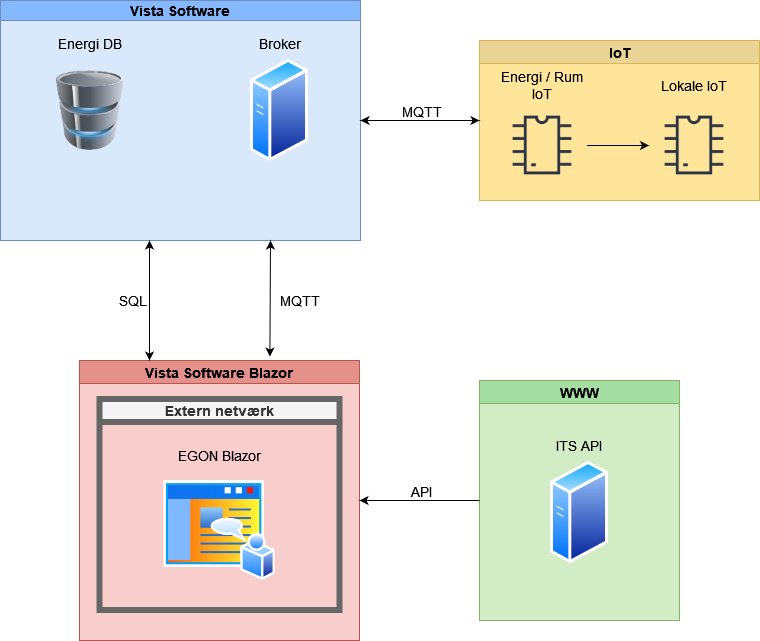

The diagram above was exported from draw.io. Its source (the exported page's mxGraphModel, read from the mxfile embedded in the PNG):
<mxGraphModel dx="607" dy="754" grid="1" gridSize="10" guides="1" tooltips="1" connect="1" arrows="1" fold="1" page="1" pageScale="1" pageWidth="827" pageHeight="1169" math="0" shadow="0">
  <root>
    <mxCell id="0" />
    <mxCell id="1" parent="0" />
    <mxCell id="zSB0xpW8F4KiAZgMJSDU-1" value="Vista Software Blazor" style="swimlane;fillColor=#e4908b;strokeColor=#b85450;swimlaneFillColor=#F8CECC;fontSize=14;" parent="1" vertex="1">
      <mxGeometry x="960" y="440" width="280" height="280" as="geometry" />
    </mxCell>
    <mxCell id="zSB0xpW8F4KiAZgMJSDU-2" value="Extern netværk" style="swimlane;strokeWidth=6;fillColor=#f5f5f5;fontColor=#333333;strokeColor=#666666;fontSize=14;" parent="zSB0xpW8F4KiAZgMJSDU-1" vertex="1">
      <mxGeometry x="20" y="38.5" width="240" height="211" as="geometry" />
    </mxCell>
    <mxCell id="zSB0xpW8F4KiAZgMJSDU-3" value="" style="image;aspect=fixed;perimeter=ellipsePerimeter;html=1;align=center;shadow=0;dashed=0;spacingTop=3;image=img/lib/active_directory/home_page.svg;" parent="zSB0xpW8F4KiAZgMJSDU-2" vertex="1">
      <mxGeometry x="64.44999999999999" y="81" width="111.11" height="100" as="geometry" />
    </mxCell>
    <mxCell id="zSB0xpW8F4KiAZgMJSDU-4" value="EGON Blazor" style="text;html=1;strokeColor=none;fillColor=none;align=center;verticalAlign=middle;whiteSpace=wrap;rounded=0;fontSize=14;" parent="zSB0xpW8F4KiAZgMJSDU-2" vertex="1">
      <mxGeometry x="71" y="41" width="98" height="30" as="geometry" />
    </mxCell>
    <mxCell id="zSB0xpW8F4KiAZgMJSDU-5" value="Vista Software" style="swimlane;startSize=20;horizontal=1;containerType=tree;fillColor=#86b8fe;strokeColor=#6c8ebf;gradientColor=none;swimlaneFillColor=#DAE8FC;fontSize=14;" parent="1" vertex="1">
      <mxGeometry x="881" y="80" width="360" height="240" as="geometry" />
    </mxCell>
    <mxCell id="zSB0xpW8F4KiAZgMJSDU-6" value="" style="image;html=1;image=img/lib/clip_art/computers/Database_128x128.png" parent="zSB0xpW8F4KiAZgMJSDU-5" vertex="1">
      <mxGeometry x="50" y="70" width="80" height="80" as="geometry" />
    </mxCell>
    <mxCell id="zSB0xpW8F4KiAZgMJSDU-7" value="Energi DB" style="text;html=1;strokeColor=none;fillColor=none;align=center;verticalAlign=middle;whiteSpace=wrap;rounded=0;fontSize=14;" parent="zSB0xpW8F4KiAZgMJSDU-5" vertex="1">
      <mxGeometry x="50" y="28.21" width="80" height="30" as="geometry" />
    </mxCell>
    <mxCell id="zSB0xpW8F4KiAZgMJSDU-8" value="" style="image;aspect=fixed;perimeter=ellipsePerimeter;html=1;align=center;shadow=0;dashed=0;spacingTop=3;image=img/lib/active_directory/generic_server.svg;" parent="zSB0xpW8F4KiAZgMJSDU-5" vertex="1">
      <mxGeometry x="250" y="58.21" width="58" height="103.57" as="geometry" />
    </mxCell>
    <mxCell id="zSB0xpW8F4KiAZgMJSDU-9" value="Broker" style="text;html=1;strokeColor=none;fillColor=none;align=center;verticalAlign=middle;whiteSpace=wrap;rounded=0;fontSize=14;" parent="zSB0xpW8F4KiAZgMJSDU-5" vertex="1">
      <mxGeometry x="250" y="28.210000000000008" width="60" height="30" as="geometry" />
    </mxCell>
    <mxCell id="zSB0xpW8F4KiAZgMJSDU-10" value="WWW" style="swimlane;swimlaneFillColor=#d2ecc5;fillColor=#a5dda2;strokeColor=#82b366;fontSize=14;" parent="1" vertex="1">
      <mxGeometry x="1360" y="460" width="200" height="240" as="geometry" />
    </mxCell>
    <mxCell id="zSB0xpW8F4KiAZgMJSDU-11" value="" style="image;aspect=fixed;perimeter=ellipsePerimeter;html=1;align=center;shadow=0;dashed=0;spacingTop=3;image=img/lib/active_directory/generic_server.svg;" parent="zSB0xpW8F4KiAZgMJSDU-10" vertex="1">
      <mxGeometry x="71" y="80" width="58" height="103.57" as="geometry" />
    </mxCell>
    <mxCell id="zSB0xpW8F4KiAZgMJSDU-12" value="ITS API" style="text;html=1;strokeColor=none;fillColor=none;align=center;verticalAlign=middle;whiteSpace=wrap;rounded=0;fontSize=14;" parent="zSB0xpW8F4KiAZgMJSDU-10" vertex="1">
      <mxGeometry x="65" y="50" width="70" height="30" as="geometry" />
    </mxCell>
    <mxCell id="zSB0xpW8F4KiAZgMJSDU-13" value="" style="endArrow=classic;html=1;rounded=0;entryX=1;entryY=0.5;entryDx=0;entryDy=0;exitX=0;exitY=0.5;exitDx=0;exitDy=0;" parent="1" source="zSB0xpW8F4KiAZgMJSDU-10" target="zSB0xpW8F4KiAZgMJSDU-1" edge="1">
      <mxGeometry width="50" height="50" relative="1" as="geometry">
        <mxPoint x="1400" y="200" as="sourcePoint" />
        <mxPoint x="1320" y="270" as="targetPoint" />
      </mxGeometry>
    </mxCell>
    <mxCell id="zSB0xpW8F4KiAZgMJSDU-14" value="API" style="edgeLabel;html=1;align=center;verticalAlign=middle;resizable=0;points=[];fontSize=14;" parent="zSB0xpW8F4KiAZgMJSDU-13" vertex="1" connectable="0">
      <mxGeometry x="0.1033" y="-5" relative="1" as="geometry">
        <mxPoint x="7" y="-5" as="offset" />
      </mxGeometry>
    </mxCell>
    <mxCell id="zSB0xpW8F4KiAZgMJSDU-15" value="" style="endArrow=classic;startArrow=classic;html=1;rounded=0;exitX=0.25;exitY=0;exitDx=0;exitDy=0;fontSize=14;" parent="1" source="zSB0xpW8F4KiAZgMJSDU-1" edge="1">
      <mxGeometry width="50" height="50" relative="1" as="geometry">
        <mxPoint x="900" y="420" as="sourcePoint" />
        <mxPoint x="1030" y="320" as="targetPoint" />
      </mxGeometry>
    </mxCell>
    <mxCell id="zSB0xpW8F4KiAZgMJSDU-16" value="SQL" style="edgeLabel;html=1;align=center;verticalAlign=middle;resizable=0;points=[];fontSize=14;" parent="zSB0xpW8F4KiAZgMJSDU-15" vertex="1" connectable="0">
      <mxGeometry x="0.2279" y="2" relative="1" as="geometry">
        <mxPoint x="-16" y="13" as="offset" />
      </mxGeometry>
    </mxCell>
    <mxCell id="zSB0xpW8F4KiAZgMJSDU-17" value="" style="endArrow=classic;startArrow=classic;html=1;rounded=0;entryX=0.75;entryY=1;entryDx=0;entryDy=0;exitX=0.68;exitY=-0.014;exitDx=0;exitDy=0;exitPerimeter=0;" parent="1" source="zSB0xpW8F4KiAZgMJSDU-1" target="zSB0xpW8F4KiAZgMJSDU-5" edge="1">
      <mxGeometry width="50" height="50" relative="1" as="geometry">
        <mxPoint x="1130" y="410" as="sourcePoint" />
        <mxPoint x="1180" y="360" as="targetPoint" />
      </mxGeometry>
    </mxCell>
    <mxCell id="zSB0xpW8F4KiAZgMJSDU-18" value="MQTT" style="edgeLabel;html=1;align=center;verticalAlign=middle;resizable=0;points=[];fontSize=14;" parent="zSB0xpW8F4KiAZgMJSDU-17" vertex="1" connectable="0">
      <mxGeometry x="0.2495" y="-2" relative="1" as="geometry">
        <mxPoint x="27" y="16" as="offset" />
      </mxGeometry>
    </mxCell>
    <mxCell id="zSB0xpW8F4KiAZgMJSDU-19" value="IoT" style="swimlane;fontSize=14;fillColor=#e9d495;strokeColor=#d6b656;swimlaneFillColor=#FFE599;" parent="1" vertex="1">
      <mxGeometry x="1360" y="120" width="280" height="160" as="geometry" />
    </mxCell>
    <mxCell id="zSB0xpW8F4KiAZgMJSDU-21" value="" style="shape=image;html=1;verticalAlign=top;verticalLabelPosition=bottom;labelBackgroundColor=#ffffff;imageAspect=0;aspect=fixed;image=https://cdn2.iconfinder.com/data/icons/electronic-13/480/3-electronic-arduino-chipset-icon-2-128.png" parent="zSB0xpW8F4KiAZgMJSDU-19" vertex="1">
      <mxGeometry x="17.5" y="60" width="90" height="90" as="geometry" />
    </mxCell>
    <mxCell id="zSB0xpW8F4KiAZgMJSDU-22" value="" style="shape=image;html=1;verticalAlign=top;verticalLabelPosition=bottom;labelBackgroundColor=#ffffff;imageAspect=0;aspect=fixed;image=https://cdn2.iconfinder.com/data/icons/electronic-13/480/3-electronic-arduino-chipset-icon-2-128.png" parent="zSB0xpW8F4KiAZgMJSDU-19" vertex="1">
      <mxGeometry x="169.5" y="60" width="90" height="90" as="geometry" />
    </mxCell>
    <mxCell id="zSB0xpW8F4KiAZgMJSDU-24" value="Energi / Rum IoT" style="text;html=1;strokeColor=none;fillColor=none;align=center;verticalAlign=middle;whiteSpace=wrap;rounded=0;fontSize=14;" parent="zSB0xpW8F4KiAZgMJSDU-19" vertex="1">
      <mxGeometry x="10" y="30" width="105" height="30" as="geometry" />
    </mxCell>
    <mxCell id="zSB0xpW8F4KiAZgMJSDU-25" value="" style="endArrow=classic;html=1;rounded=0;entryX=0;entryY=0.5;entryDx=0;entryDy=0;exitX=1;exitY=0.5;exitDx=0;exitDy=0;" parent="zSB0xpW8F4KiAZgMJSDU-19" source="zSB0xpW8F4KiAZgMJSDU-21" target="zSB0xpW8F4KiAZgMJSDU-22" edge="1">
      <mxGeometry width="50" height="50" relative="1" as="geometry">
        <mxPoint x="130" y="110" as="sourcePoint" />
        <mxPoint x="90" y="210" as="targetPoint" />
      </mxGeometry>
    </mxCell>
    <mxCell id="zSB0xpW8F4KiAZgMJSDU-26" value="Lokale IoT" style="text;html=1;strokeColor=none;fillColor=none;align=center;verticalAlign=middle;whiteSpace=wrap;rounded=0;fontSize=14;" parent="zSB0xpW8F4KiAZgMJSDU-19" vertex="1">
      <mxGeometry x="177" y="30" width="75" height="30" as="geometry" />
    </mxCell>
    <mxCell id="zSB0xpW8F4KiAZgMJSDU-27" value="" style="endArrow=classic;startArrow=classic;html=1;rounded=0;entryX=1;entryY=0.5;entryDx=0;entryDy=0;" parent="1" target="zSB0xpW8F4KiAZgMJSDU-5" edge="1">
      <mxGeometry width="50" height="50" relative="1" as="geometry">
        <mxPoint x="1360" y="200" as="sourcePoint" />
        <mxPoint x="1260" y="240" as="targetPoint" />
      </mxGeometry>
    </mxCell>
    <mxCell id="zSB0xpW8F4KiAZgMJSDU-28" value="MQTT" style="edgeLabel;html=1;align=center;verticalAlign=middle;resizable=0;points=[];fontSize=14;" parent="zSB0xpW8F4KiAZgMJSDU-27" vertex="1" connectable="0">
      <mxGeometry x="0.2495" y="-2" relative="1" as="geometry">
        <mxPoint x="15" y="-8" as="offset" />
      </mxGeometry>
    </mxCell>
  </root>
</mxGraphModel>